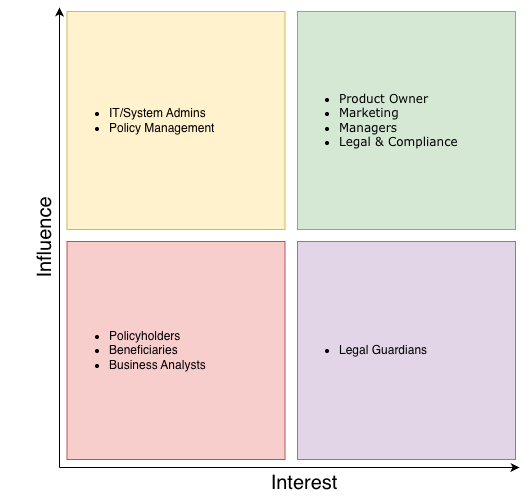

The diagram above was exported from draw.io. Its source (the exported page's mxGraphModel, read from the mxfile embedded in the PNG):
<mxGraphModel dx="703" dy="256" grid="0" gridSize="10" guides="1" tooltips="1" connect="1" arrows="1" fold="1" page="0" pageScale="1" pageWidth="850" pageHeight="1100" math="0" shadow="0">
  <root>
    <mxCell id="0" />
    <mxCell id="1" parent="0" />
    <mxCell id="PIgoorRqnE2DbjH-4ZoE-1" parent="1" style="whiteSpace=wrap;html=1;aspect=fixed;fillColor=#fff2cc;strokeColor=#d6b656;align=left;" value="&lt;ul&gt;&lt;li&gt;&lt;span style=&quot;background-color: transparent; color: light-dark(rgb(0, 0, 0), rgb(255, 255, 255));&quot;&gt;IT/System Admins&lt;/span&gt;&lt;/li&gt;&lt;li&gt;&lt;span style=&quot;background-color: transparent; color: light-dark(rgb(0, 0, 0), rgb(255, 255, 255));&quot;&gt;Policy Management&lt;/span&gt;&lt;/li&gt;&lt;/ul&gt;" vertex="1">
      <mxGeometry height="218" width="218" x="307.5" y="564" as="geometry" />
    </mxCell>
    <mxCell id="PIgoorRqnE2DbjH-4ZoE-2" parent="1" style="whiteSpace=wrap;html=1;aspect=fixed;fillColor=#f8cecc;strokeColor=#b85450;align=left;" value="&lt;ul&gt;&lt;li&gt;&lt;span style=&quot;&quot;&gt;Policyholders&lt;/span&gt;&lt;/li&gt;&lt;li&gt;&lt;span style=&quot;background-color: transparent; color: light-dark(rgb(0, 0, 0), rgb(255, 255, 255));&quot;&gt;Beneficiaries&lt;/span&gt;&lt;/li&gt;&lt;li&gt;Business Analysts&lt;/li&gt;&lt;/ul&gt;" vertex="1">
      <mxGeometry height="218" width="218" x="307.5" y="794" as="geometry" />
    </mxCell>
    <mxCell id="PIgoorRqnE2DbjH-4ZoE-3" parent="1" style="whiteSpace=wrap;html=1;aspect=fixed;fillColor=#e1d5e7;strokeColor=#9673a6;align=left;" value="&lt;ul&gt;&lt;li&gt;&lt;span style=&quot;&quot;&gt;Legal Guardians&lt;/span&gt;&lt;/li&gt;&lt;/ul&gt;" vertex="1">
      <mxGeometry height="218" width="218" x="538" y="794" as="geometry" />
    </mxCell>
    <mxCell id="PIgoorRqnE2DbjH-4ZoE-4" parent="1" style="whiteSpace=wrap;html=1;aspect=fixed;fillColor=#d5e8d4;strokeColor=#82b366;align=left;" value="&lt;ul&gt;&lt;li&gt;&lt;span style=&quot;color: light-dark(rgb(0, 0, 0), rgb(255, 255, 255)); font-family: Verdana; background-color: transparent;&quot;&gt;Product Owner&lt;/span&gt;&lt;/li&gt;&lt;li&gt;&lt;span style=&quot;color: light-dark(rgb(0, 0, 0), rgb(255, 255, 255)); font-family: Verdana; background-color: transparent;&quot;&gt;Marketing&lt;/span&gt;&lt;/li&gt;&lt;li&gt;&lt;span style=&quot;color: light-dark(rgb(0, 0, 0), rgb(255, 255, 255)); font-family: Verdana; background-color: transparent;&quot;&gt;Managers&lt;/span&gt;&lt;/li&gt;&lt;li&gt;&lt;span style=&quot;color: light-dark(rgb(0, 0, 0), rgb(255, 255, 255)); font-family: Verdana; background-color: transparent;&quot;&gt;Legal &amp;amp; Compliance&lt;/span&gt;&lt;/li&gt;&lt;/ul&gt;" vertex="1">
      <mxGeometry height="218" width="218" x="538" y="564" as="geometry" />
    </mxCell>
    <mxCell id="PIgoorRqnE2DbjH-4ZoE-14" connectable="0" parent="1" style="group" value="" vertex="1">
      <mxGeometry height="285" width="350" x="240" y="770" as="geometry" />
    </mxCell>
    <mxCell id="PIgoorRqnE2DbjH-4ZoE-10" edge="1" parent="PIgoorRqnE2DbjH-4ZoE-14" style="endArrow=classic;html=1;rounded=0;" value="">
      <mxGeometry height="50" relative="1" width="50" as="geometry">
        <mxPoint x="60" y="250" as="sourcePoint" />
        <mxPoint x="520" y="250" as="targetPoint" />
      </mxGeometry>
    </mxCell>
    <mxCell id="PIgoorRqnE2DbjH-4ZoE-11" edge="1" parent="PIgoorRqnE2DbjH-4ZoE-14" style="endArrow=classic;html=1;rounded=0;" value="">
      <mxGeometry height="50" relative="1" width="50" as="geometry">
        <mxPoint x="60" y="250" as="sourcePoint" />
        <mxPoint x="60" y="-210" as="targetPoint" />
      </mxGeometry>
    </mxCell>
    <mxCell id="PIgoorRqnE2DbjH-4ZoE-12" parent="PIgoorRqnE2DbjH-4ZoE-14" style="text;html=1;whiteSpace=wrap;strokeColor=none;fillColor=none;align=center;verticalAlign=middle;rounded=0;" value="&lt;font style=&quot;font-size: 20px;&quot;&gt;Interest&lt;/font&gt;" vertex="1">
      <mxGeometry height="40" width="90" x="260" y="245" as="geometry" />
    </mxCell>
    <mxCell id="PIgoorRqnE2DbjH-4ZoE-13" parent="PIgoorRqnE2DbjH-4ZoE-14" style="text;html=1;whiteSpace=wrap;strokeColor=none;fillColor=none;align=center;verticalAlign=middle;rounded=0;rotation=-90;" value="&lt;font style=&quot;font-size: 20px;&quot;&gt;Influence&lt;/font&gt;" vertex="1">
      <mxGeometry height="40" width="90" as="geometry" />
    </mxCell>
  </root>
</mxGraphModel>